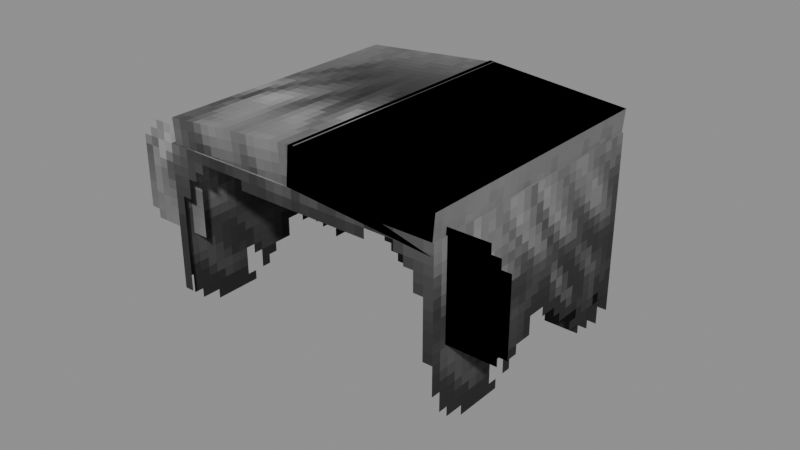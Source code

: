 # Source: Haircuts_Stylish.blend  (saved by Blender 5.0.119; exported with 4.5.12 LTS)
import bpy
from mathutils import Matrix  # noqa: F401  (used for matrix-valued properties, if any)

bpy.ops.wm.read_factory_settings(use_empty=True)
scene = bpy.context.scene
scene.name = 'Scene'

# ---- collections
col_widgets = bpy.data.collections.new('Widgets'); scene.collection.children.link(col_widgets)
col_widgets.hide_viewport = True

# ---- images (referenced by path relative to the original .blend; pixels are not part of the script)
import os
ASSET_DIR = os.environ.get("B2B_ASSET_DIR", "")  # directory of the original .blend (textures are referenced by path, not embedded)
HERE = os.path.dirname(os.path.abspath(__file__))  # packed textures are extracted next to this script under _unpacked/

def load_image(name, relpath, width, height, colorspace="sRGB"):
    """Load a texture the original file referenced (path relative to the .blend, or extracted next to this script)."""
    p = next((c for c in (os.path.join(HERE, relpath), os.path.join(ASSET_DIR, relpath)) if relpath and os.path.exists(c)), "")
    if p:
        img = bpy.data.images.load(p, check_existing=True)
        img.name = name
    else:  # same state as the original file: an image datablock whose file is absent (Cycles renders it pink)
        img = bpy.data.images.new(name, width, height)
        img.source = "FILE"
        img.filepath = "//" + (relpath or name)
    img.colorspace_settings.name = colorspace
    return img
img_image_0 = load_image('Image_0', '_unpacked/Image_0.779a6bd4.png', 64, 128, 'sRGB')

# ---- materials (node trees are filled in below, after node groups)
mat_material_0 = bpy.data.materials.new('Material_0')

# ---- material node trees
mat_material_0.use_nodes = True; mat_material_0.node_tree.nodes.clear()
_N = mat_material_0.node_tree.nodes; _L = mat_material_0.node_tree.links
n0 = _N.new('ShaderNodeBsdfPrincipled'); n0.name = 'Principled BSDF'; n0.location = (10, 300)
n0.inputs[2].default_value = 1.0
n1 = _N.new('ShaderNodeOutputMaterial'); n1.name = 'Material Output'; n1.location = (300, 300)
n2 = _N.new('NodeFrame'); n2.name = 'Frame'; n2.location = (0, 0)
n2.label = 'Alpha Clip'
n2.width = 150
n3 = _N.new('ShaderNodeMath'); n3.name = 'Math'; n3.location = (-340, -20)
n3.operation = 'SUBTRACT'
n3.inputs[0].default_value = 1.0
n4 = _N.new('ShaderNodeMath'); n4.name = 'Math.001'; n4.location = (-540, -20)
n4.operation = 'LESS_THAN'
n4.inputs[1].default_value = 0.05
n5 = _N.new('ShaderNodeTexImage'); n5.name = 'Image Texture'; n5.location = (-840, 210)
n5.label = 'BASE COLOR'
n5.image = img_image_0
n5.interpolation = 'Closest'
n5.extension = 'EXTEND'
n3.parent = n2
n4.parent = n2
_L.new(n0.outputs[0], n1.inputs[0])
_L.new(n3.outputs[0], n0.inputs[4])
_L.new(n4.outputs[0], n3.inputs[1])
_L.new(n5.outputs[0], n0.inputs[0])
_L.new(n5.outputs[1], n4.inputs[0])
n1.is_active_output = True

# ---- meshes
me_mesh_0 = bpy.data.meshes.new('Mesh_0')
me_mesh_0.from_pydata([(0.9836, -0.92, 0.9504), (0.9836, 0.9175, 0.9528), (0.9836, -0.9175, -0.9528), (0.9836, 0.92, -0.9504), (-0.9836, 0.9175, 0.9528), (-0.9836, -0.92, 0.9504), (-0.9836, 0.92, -0.9504), (-0.9836, -0.9175, -0.9528), (-0.9836, 0.9175, 0.9528), (0.9836, 0.9175, 0.9528), (-0.9836, -0.92, 0.9504), (0.9836, -0.92, 0.9504), (-0.9836, -0.92, 0.9504), (0.9836, -0.92, 0.9504), (-0.9836, -0.9175, -0.9528), (0.9836, -0.9175, -0.9528), (0.9836, 0.9175, 0.9528), (-0.9836, 0.9175, 0.9528), (0.9836, 0.92, -0.9504), (-0.9836, 0.92, -0.9504), (0.02404, -0.9064, 1.202), (0.02268, 0.91, 1.19), (0.04634, -0.908, 0.9526), (0.04497, 0.9085, 0.9415), (-0.9733, 0.9087, 1.101), (-0.972, -0.9077, 1.112), (-0.951, 0.9072, 0.8523), (-0.9497, -0.9093, 0.8635), (-0.9733, 0.9087, 1.101), (0.02268, 0.91, 1.19), (-0.972, -0.9077, 1.112), (0.02404, -0.9064, 1.202), (-0.972, -0.9077, 1.112), (0.02404, -0.9064, 1.202), (-0.9497, -0.9093, 0.8635), (0.04634, -0.908, 0.9526), (0.02268, 0.91, 1.19), (-0.9733, 0.9087, 1.101), (0.04497, 0.9085, 0.9415), (-0.951, 0.9072, 0.8523), (0.9846, 0.922, 1.107), (0.9879, -0.9184, 1.118), (0.9633, 0.9205, 0.8579), (0.9666, -0.9199, 0.8688), (0.9846, 0.922, 1.107), (-0.01178, 0.9207, 1.192), (0.9879, -0.9184, 1.118), (-0.008437, -0.9197, 1.203), (0.9879, -0.9184, 1.118), (-0.008437, -0.9197, 1.203), (0.9666, -0.9199, 0.8688), (-0.02972, -0.9212, 0.954), (-0.01178, 0.9207, 1.192), (0.9846, 0.922, 1.107), (-0.03307, 0.9192, 0.9431), (0.9633, 0.9205, 0.8579), (-0.04159, 0.06243, 1.69), (0.6355, 0.06243, 1.571), (-0.161, 0.06243, 1.013), (0.5161, 0.06243, 0.8935), (-1.375, -0.8126, 1.0), (-0.875, -0.8126, 1.0), (-1.375, -0.8126, -0.875), (-0.875, -0.8126, -0.875), (1.375, -0.8126, 1.0), (0.875, -0.8126, 1.0), (1.375, -0.8126, -0.875), (0.875, -0.8126, -0.875)], [], [(0, 2, 1), (2, 3, 1), (4, 6, 5), (6, 7, 5), (8, 10, 9), (10, 11, 9), (12, 14, 13), (14, 15, 13), (16, 18, 17), (18, 19, 17), (20, 22, 21), (22, 23, 21), (24, 26, 25), (26, 27, 25), (28, 30, 29), (30, 31, 29), (32, 34, 33), (34, 35, 33), (36, 38, 37), (38, 39, 37), (40, 42, 41), (42, 43, 41), (44, 46, 45), (46, 47, 45), (48, 50, 49), (50, 51, 49), (52, 54, 53), (54, 55, 53), (56, 58, 57), (58, 59, 57), (60, 62, 61), (62, 63, 61), (64, 66, 65), (66, 67, 65)])
me_mesh_0.polygons.foreach_set('use_smooth', [0, 0, 0, 0, 0, 0, 0, 0, 0, 0, 0, 0, 0, 0, 0, 0, 0, 0, 0, 0, 0, 0, 1, 1, 1, 1, 1, 1, 0, 0, 0, 0, 1, 1])
_uv = me_mesh_0.uv_layers.new(name='UVMap')
_uv.uv.foreach_set('vector', [0.4688, 0.4922, 0.4688, 0.2656, 0.9062, 0.4922, 0.4688, 0.2656, 0.9062, 0.2656, 0.9062, 0.4922, 0.9062, 0.4922, 0.9062, 0.2656, 0.4688, 0.4922, 0.9062, 0.2656, 0.4688, 0.2656, 0.4688, 0.4922, 0.0, 0.7422, 0.0, 0.5234, 0.4688, 0.7422, 0.0, 0.5234, 0.4688, 0.5234, 0.4688, 0.7422, 0.0, 0.4922, 0.0, 0.2656, 0.4688, 0.4922, 0.0, 0.2656, 0.4688, 0.2656, 0.4688, 0.4922, 0.0, 0.7734, 0.0, 1.0, 0.4688, 0.7734, 0.0, 1.0, 0.4688, 1.0, 0.4688, 0.7734, 0.4688, 0.5234, 0.4688, 0.4922, 0.9062, 0.5234, 0.4688, 0.4922, 0.9062, 0.4922, 0.9062, 0.5234, 0.9062, 0.5234, 0.9062, 0.4922, 0.4688, 0.5234, 0.9062, 0.4922, 0.4688, 0.4922, 0.4688, 0.5234, 0.0, 0.7422, 0.0, 0.5234, 0.25, 0.7422, 0.0, 0.5234, 0.25, 0.5234, 0.25, 0.7422, 0.0, 0.5234, 0.0, 0.4922, 0.25, 0.5234, 0.0, 0.4922, 0.25, 0.4922, 0.25, 0.5234, 0.0, 0.7734, 0.0, 0.7422, 0.25, 0.7734, 0.0, 0.7422, 0.25, 0.7422, 0.25, 0.7734, 0.9062, 0.5234, 0.9062, 0.4922, 0.4688, 0.5234, 0.9062, 0.4922, 0.4688, 0.4922, 0.4688, 0.5234, 0.4688, 0.7422, 0.4688, 0.5234, 0.2188, 0.7422, 0.4688, 0.5234, 0.2188, 0.5234, 0.2188, 0.7422, 0.4688, 0.5234, 0.4688, 0.4922, 0.2188, 0.5234, 0.4688, 0.4922, 0.2188, 0.4922, 0.2188, 0.5234, 0.2188, 0.7422, 0.2188, 0.7734, 0.4688, 0.7422, 0.2188, 0.7734, 0.4688, 0.7734, 0.4688, 0.7422, 0.7188, 0.8125, 0.7188, 0.7266, 0.8906, 0.8125, 0.7188, 0.7266, 0.8906, 0.7266, 0.8906, 0.8125, 0.5469, 0.9219, 0.5469, 0.6875, 0.6719, 0.9219, 0.5469, 0.6875, 0.6719, 0.6875, 0.6719, 0.9219, 0.5469, 0.9219, 0.5469, 0.6875, 0.6719, 0.9219, 0.5469, 0.6875, 0.6719, 0.6875, 0.6719, 0.9219])
me_mesh_0.materials.append(mat_material_0)
me_mesh_0.update()
me_mesh_0.normals_split_custom_set([tuple(v) for v in zip(*[iter([1.0, 0.0, 0.0, 1.0, 0.0, 0.0, 1.0, 0.0, 0.0, 1.0, 0.0, 0.0, 1.0, 0.0, 0.0, 1.0, 0.0, 0.0, -1.0, 0.0, 0.0, -1.0, 0.0, 0.0, -1.0, 0.0, 0.0, -1.0, 0.0, 0.0, -1.0, 0.0, 0.0, -1.0, 0.0, 0.0, 0.0, -0.001309, 1.0, 0.0, -0.001309, 1.0, 0.0, -0.001309, 1.0, 0.0, -0.001309, 1.0, 0.0, -0.001309, 1.0, 0.0, -0.001309, 1.0, 0.0, -1.0, -0.001309, 0.0, -1.0, -0.001309, 0.0, -1.0, -0.001309, 0.0, -1.0, -0.001309, 0.0, -1.0, -0.001309, 0.0, -1.0, -0.001309, 0.0, 1.0, 0.001309, 0.0, 1.0, 0.001309, 0.0, 1.0, 0.001309, 0.0, 1.0, 0.001309, 0.0, 1.0, 0.001309, 0.0, 1.0, 0.001309, 0.996, 0.001297, 0.08917, 0.996, 0.001297, 0.08917, 0.996, 0.001297, 0.08917, 0.996, 0.001297, 0.08917, 0.996, 0.001297, 0.08917, 0.996, 0.001297, 0.08917, -0.996, -0.001297, -0.08917, -0.996, -0.001297, -0.08917, -0.996, -0.001297, -0.08917, -0.996, -0.001297, -0.08917, -0.996, -0.001297, -0.08917, -0.996, -0.001297, -0.08917, -0.08918, 0.006061, 0.996, -0.08918, 0.006061, 0.996, -0.08918, 0.006061, 0.996, -0.08918, 0.006061, 0.996, -0.08918, 0.006061, 0.996, -0.08918, 0.006061, 0.996, 0.0007513, -1.0, 0.006153, 0.0007513, -1.0, 0.006153, 0.0007513, -1.0, 0.006153, 0.0007513, -1.0, 0.006153, 0.0007513, -1.0, 0.006153, 0.0007513, -1.0, 0.006153, -0.0007512, 1.0, -0.006153, -0.0007512, 1.0, -0.006153, -0.0007512, 1.0, -0.006153, -0.0007513, 1.0, -0.006153, -0.0007513, 1.0, -0.006153, -0.0007513, 1.0, -0.006153, -0.9964, -0.001307, 0.08514, -0.9964, -0.001307, 0.08514, -0.9964, -0.001307, 0.08514, -0.9964, -0.001307, 0.08514, -0.9964, -0.001307, 0.08514, -0.9964, -0.001307, 0.08514, 0.08508, 0.006048, 0.9964, 0.08515, 0.006097, 0.9963, 0.0851, 0.006019, 0.9964, 0.08515, 0.006097, 0.9963, 0.08518, 0.00606, 0.9963, 0.0851, 0.006019, 0.9964, 0.001843, -1.0, 0.005881, 0.001832, -1.0, 0.005876, 0.001811, -1.0, 0.005969, 0.001832, -1.0, 0.005876, 0.001792, -1.0, 0.005962, 0.001811, -1.0, 0.005969, -0.001815, 1.0, -0.005969, -0.001817, 1.0, -0.005969, -0.001819, 1.0, -0.005874, -0.001817, 1.0, -0.005969, -0.001829, 1.0, -0.005875, -0.001819, 1.0, -0.005874, 8.334e-07, -1.0, 2.317e-06, 8.334e-07, -1.0, 2.317e-06, 8.334e-07, -1.0, 2.317e-06, 8.29e-07, -1.0, 2.325e-06, 8.29e-07, -1.0, 2.325e-06, 8.29e-07, -1.0, 2.325e-06, 0.0, -1.0, 0.0, 0.0, -1.0, 0.0, 0.0, -1.0, 0.0, 0.0, -1.0, 0.0, 0.0, -1.0, 0.0, 0.0, -1.0, 0.0, -4.777e-05, -1.0, 2.088e-12, 2.088e-12, -1.0, 4.777e-05, -2.088e-12, -1.0, -4.777e-05, 2.088e-12, -1.0, 4.777e-05, 4.777e-05, -1.0, -2.088e-12, -2.088e-12, -1.0, -4.777e-05])] * 3)])
me_plane = bpy.data.meshes.new('Plane')
me_plane.from_pydata([(-1.0, -6.123e-17, -1.0), (1.0, -6.123e-17, -1.0), (-1.0, 6.123e-17, 1.0), (1.0, 6.123e-17, 1.0)], [], [(0, 1, 3, 2)])
_uv = me_plane.uv_layers.new(name='UVMap')
_uv.uv.foreach_set('vector', [0.0, 0.0, 1.0, 0.0, 1.0, 1.0, 0.0, 1.0])
me_plane.update()
me_cube = bpy.data.meshes.new('Cube')
me_cube.from_pydata([(-0.9836, -0.9516, -0.9188), (-0.9836, -0.9516, 0.9188), (-0.9836, 0.9516, -0.9188), (-0.9836, 0.9516, 0.9188), (0.9836, -0.9516, -0.9188), (0.9836, -0.9516, 0.9188), (0.9836, 0.9516, -0.9188), (0.9836, 0.9516, 0.9188)], [], [(0, 1, 3, 2), (2, 3, 7, 6), (6, 7, 5, 4), (4, 5, 1, 0), (2, 6, 4, 0), (7, 3, 1, 5)])
_uv = me_cube.uv_layers.new(name='UVMap')
_uv.uv.foreach_set('vector', [0.375, 0.0, 0.625, 0.0, 0.625, 0.25, 0.375, 0.25, 0.375, 0.25, 0.625, 0.25, 0.625, 0.5, 0.375, 0.5, 0.375, 0.5, 0.625, 0.5, 0.625, 0.75, 0.375, 0.75, 0.375, 0.75, 0.625, 0.75, 0.625, 1.0, 0.375, 1.0, 0.125, 0.5, 0.375, 0.5, 0.375, 0.75, 0.125, 0.75, 0.625, 0.5, 0.875, 0.5, 0.875, 0.75, 0.625, 0.75])
me_cube.update()
me_cube_001 = bpy.data.meshes.new('Cube.001')
me_cube_001.from_pydata([(-0.5004, -0.13, -0.9083), (-0.5004, -0.13, 0.9082), (-0.5004, 0.12, -0.9083), (-0.5004, 0.12, 0.9082), (0.4996, -0.13, -0.9083), (0.4996, -0.13, 0.9082), (0.4996, 0.12, -0.9083), (0.4996, 0.12, 0.9082)], [], [(0, 1, 3, 2), (2, 3, 7, 6), (6, 7, 5, 4), (4, 5, 1, 0), (2, 6, 4, 0), (7, 3, 1, 5)])
_uv = me_cube_001.uv_layers.new(name='UVMap')
_uv.uv.foreach_set('vector', [0.375, 0.0, 0.625, 0.0, 0.625, 0.25, 0.375, 0.25, 0.375, 0.25, 0.625, 0.25, 0.625, 0.5, 0.375, 0.5, 0.375, 0.5, 0.625, 0.5, 0.625, 0.75, 0.375, 0.75, 0.375, 0.75, 0.625, 0.75, 0.625, 1.0, 0.375, 1.0, 0.125, 0.5, 0.375, 0.5, 0.375, 0.75, 0.125, 0.75, 0.625, 0.5, 0.875, 0.5, 0.875, 0.75, 0.625, 0.75])
me_cube_001.update()
me_cube_002 = bpy.data.meshes.new('Cube.002')
me_cube_002.from_pydata([(-0.5, -0.125, -0.9202), (-0.5, -0.125, 0.9202), (-0.5, 0.125, -0.9202), (-0.5, 0.125, 0.9202), (0.5, -0.125, -0.9202), (0.5, -0.125, 0.9202), (0.5, 0.125, -0.9202), (0.5, 0.125, 0.9202)], [], [(0, 1, 3, 2), (2, 3, 7, 6), (6, 7, 5, 4), (4, 5, 1, 0), (2, 6, 4, 0), (7, 3, 1, 5)])
_uv = me_cube_002.uv_layers.new(name='UVMap')
_uv.uv.foreach_set('vector', [0.375, 0.0, 0.625, 0.0, 0.625, 0.25, 0.375, 0.25, 0.375, 0.25, 0.625, 0.25, 0.625, 0.5, 0.375, 0.5, 0.375, 0.5, 0.625, 0.5, 0.625, 0.75, 0.375, 0.75, 0.375, 0.75, 0.625, 0.75, 0.625, 1.0, 0.375, 1.0, 0.125, 0.5, 0.375, 0.5, 0.375, 0.75, 0.125, 0.75, 0.625, 0.5, 0.875, 0.5, 0.875, 0.75, 0.625, 0.75])
me_cube_002.update()
me_cube_003 = bpy.data.meshes.new('Cube.003')
me_cube_003.from_pydata([(-0.4062, -0.4063, 6.247e-05), (-0.4062, -0.4063, 6.251e-05), (-0.4062, 0.2812, 6.247e-05), (-0.4062, 0.2812, 6.251e-05), (0.2813, -0.4063, 6.247e-05), (0.2813, -0.4063, 6.251e-05), (0.2813, 0.2812, 6.247e-05), (0.2813, 0.2812, 6.251e-05)], [], [(0, 1, 3, 2), (2, 3, 7, 6), (6, 7, 5, 4), (4, 5, 1, 0), (2, 6, 4, 0), (7, 3, 1, 5)])
_uv = me_cube_003.uv_layers.new(name='UVMap')
_uv.uv.foreach_set('vector', [0.375, 0.0, 0.625, 0.0, 0.625, 0.25, 0.375, 0.25, 0.375, 0.25, 0.625, 0.25, 0.625, 0.5, 0.375, 0.5, 0.375, 0.5, 0.625, 0.5, 0.625, 0.75, 0.375, 0.75, 0.375, 0.75, 0.625, 0.75, 0.625, 1.0, 0.375, 1.0, 0.125, 0.5, 0.375, 0.5, 0.375, 0.75, 0.125, 0.75, 0.625, 0.5, 0.875, 0.5, 0.875, 0.75, 0.625, 0.75])
me_cube_003.update()
me_cube_004 = bpy.data.meshes.new('Cube.004')
me_cube_004.from_pydata([(-0.25, -0.9375, 6.253e-05), (-0.25, -0.9375, 6.257e-05), (-0.25, 0.9375, 6.253e-05), (-0.25, 0.9375, 6.257e-05), (0.25, -0.9375, 6.253e-05), (0.25, -0.9375, 6.257e-05), (0.25, 0.9375, 6.253e-05), (0.25, 0.9375, 6.257e-05)], [], [(0, 1, 3, 2), (2, 3, 7, 6), (6, 7, 5, 4), (4, 5, 1, 0), (2, 6, 4, 0), (7, 3, 1, 5)])
_uv = me_cube_004.uv_layers.new(name='UVMap')
_uv.uv.foreach_set('vector', [0.375, 0.0, 0.625, 0.0, 0.625, 0.25, 0.375, 0.25, 0.375, 0.25, 0.625, 0.25, 0.625, 0.5, 0.375, 0.5, 0.375, 0.5, 0.625, 0.5, 0.625, 0.75, 0.375, 0.75, 0.375, 0.75, 0.625, 0.75, 0.625, 1.0, 0.375, 1.0, 0.125, 0.5, 0.375, 0.5, 0.375, 0.75, 0.125, 0.75, 0.625, 0.5, 0.875, 0.5, 0.875, 0.75, 0.625, 0.75])
me_cube_004.update()
me_cube_005 = bpy.data.meshes.new('Cube.005')
me_cube_005.from_pydata([(-0.25, -0.9375, 6.253e-05), (-0.25, -0.9375, 6.257e-05), (-0.25, 0.9375, 6.253e-05), (-0.25, 0.9375, 6.257e-05), (0.25, -0.9375, 6.253e-05), (0.25, -0.9375, 6.257e-05), (0.25, 0.9375, 6.253e-05), (0.25, 0.9375, 6.257e-05)], [], [(0, 1, 3, 2), (2, 3, 7, 6), (6, 7, 5, 4), (4, 5, 1, 0), (2, 6, 4, 0), (7, 3, 1, 5)])
_uv = me_cube_005.uv_layers.new(name='UVMap')
_uv.uv.foreach_set('vector', [0.375, 0.0, 0.625, 0.0, 0.625, 0.25, 0.375, 0.25, 0.375, 0.25, 0.625, 0.25, 0.625, 0.5, 0.375, 0.5, 0.375, 0.5, 0.625, 0.5, 0.625, 0.75, 0.375, 0.75, 0.375, 0.75, 0.625, 0.75, 0.625, 1.0, 0.375, 1.0, 0.125, 0.5, 0.375, 0.5, 0.375, 0.75, 0.125, 0.75, 0.625, 0.5, 0.875, 0.5, 0.875, 0.75, 0.625, 0.75])
me_cube_005.update()
arm_armature = bpy.data.armatures.new('Armature')  # bones are not reproduced

# ---- objects
ob_head = bpy.data.objects.new('Head', arm_armature)
ob_mesh_0 = bpy.data.objects.new('Mesh_0', me_mesh_0)
ob_wgt_head = bpy.data.objects.new('WGT-Head', me_plane)
ob_wgt_hairbase = bpy.data.objects.new('WGT-HairBase', me_cube)
ob_wgt_top1 = bpy.data.objects.new('WGT-Top1', me_cube_001)
ob_wgt_top2 = bpy.data.objects.new('WGT-Top2', me_cube_002)
ob_wgt_hairflick = bpy.data.objects.new('WGT-Hairflick', me_cube_003)
ob_wgt_sidehair1 = bpy.data.objects.new('WGT-SideHair1', me_cube_004)
ob_wgt_sidehair1_001 = bpy.data.objects.new('WGT-SideHair1.001', me_cube_005)

# ---- transforms, parenting, visibility, modifiers, constraints
ob_head.location = (0.0, 0.125, 5.688)
ob_head.rotation_mode = 'QUATERNION'
ob_head.rotation_quaternion = (1.0, 0.0, 0.0, 0.0)
ob_head.show_in_front = True
ob_mesh_0.parent = ob_head
ob_mesh_0.location = (0.0, 0.0, 0.0)
ob_mesh_0.rotation_mode = 'QUATERNION'
ob_mesh_0.rotation_quaternion = (1.0, 0.0, 0.0, 0.0)
_vg = ob_mesh_0.vertex_groups.new(name='Head')
_vg = ob_mesh_0.vertex_groups.new(name='HairBase')
_vg.add([0, 1, 2, 3, 4, 5, 6, 7, 8, 9, 10, 11, 12, 13, 14, 15, 16, 17, 18, 19], 1.0, 'REPLACE')
_vg = ob_mesh_0.vertex_groups.new(name='Top1')
_vg.add([20, 21, 22, 23, 24, 25, 26, 27, 28, 29, 30, 31, 32, 33, 34, 35, 36, 37, 38, 39], 1.0, 'REPLACE')
_vg = ob_mesh_0.vertex_groups.new(name='Top2')
_vg.add([40, 41, 42, 43, 44, 45, 46, 47, 48, 49, 50, 51, 52, 53, 54, 55], 1.0, 'REPLACE')
_vg = ob_mesh_0.vertex_groups.new(name='Hairflick')
_vg.add([56, 57, 58, 59], 1.0, 'REPLACE')
_vg = ob_mesh_0.vertex_groups.new(name='SideHair1')
_vg.add([60, 61, 62, 63], 1.0, 'REPLACE')
_vg = ob_mesh_0.vertex_groups.new(name='SideHair1.001')
_vg.add([64, 65, 66, 67], 1.0, 'REPLACE')
_m = ob_mesh_0.modifiers.new('Armature', 'ARMATURE')
_m.object = ob_head
ob_wgt_head.location = (0.0, 0.0, 0.0)
ob_wgt_head.hide_render = True
ob_wgt_hairbase.location = (0.0, 0.0, 0.0)
ob_wgt_hairbase.hide_render = True
ob_wgt_top1.location = (0.0, 0.0, 0.0)
ob_wgt_top1.hide_render = True
ob_wgt_top2.location = (0.0, 0.0, 0.0)
ob_wgt_top2.hide_render = True
ob_wgt_hairflick.location = (0.0, 0.0, 0.0)
ob_wgt_hairflick.hide_render = True
ob_wgt_sidehair1.location = (0.0, 0.0, 0.0)
ob_wgt_sidehair1.hide_render = True
ob_wgt_sidehair1_001.location = (0.0, 0.0, 0.0)
ob_wgt_sidehair1_001.hide_render = True

# ---- collection membership
scene.collection.objects.link(ob_head)
scene.collection.objects.link(ob_mesh_0)
col_widgets.objects.link(ob_wgt_head)
col_widgets.objects.link(ob_wgt_hairbase)
col_widgets.objects.link(ob_wgt_top1)
col_widgets.objects.link(ob_wgt_top2)
col_widgets.objects.link(ob_wgt_hairflick)
col_widgets.objects.link(ob_wgt_sidehair1)
col_widgets.objects.link(ob_wgt_sidehair1_001)

# ---- scene / render settings (as saved in the file)
scene.frame_start = 1; scene.frame_end = 250; scene.frame_set(1)
scene.render.engine = 'BLENDER_EEVEE_NEXT'
scene.render.bake_bias = 0.0
scene.render.bake_samples = 0
scene.cycles.sampling_pattern = 'TABULATED_SOBOL'
scene.eevee.use_volume_custom_range = False
bpy.context.view_layer.update()

# ---- added for rendering (the .blend has no active camera and no usable light): camera, sun + grey world if the file has none
cam_auto = bpy.data.cameras.new('AutoCamera')
cam_auto.lens = 50.0
cam_auto.sensor_width = 36.0
cam_auto.clip_end = 1000.0
ob_auto_camera = bpy.data.objects.new('AutoCamera', cam_auto)
scene.collection.objects.link(ob_auto_camera)
ob_auto_camera.location = (3.91928, -4.57772, 9.19152)
ob_auto_camera.rotation_euler = (1.09748, -7.21219e-08, 0.694738)
scene.camera = ob_auto_camera
light_auto_sun = bpy.data.lights.new('AutoSun', 'SUN')
light_auto_sun.energy = 3.0
light_auto_sun.angle = 0.0523599
ob_auto_sun = bpy.data.objects.new('AutoSun', light_auto_sun)
scene.collection.objects.link(ob_auto_sun)
ob_auto_sun.rotation_euler = (0.872665, 0.174533, 0.523599)
if scene.world is None:
    world_auto = bpy.data.worlds.new('AutoWorld')
    world_auto.color = (0.3, 0.3, 0.3)
    scene.world = world_auto
bpy.context.view_layer.update()
